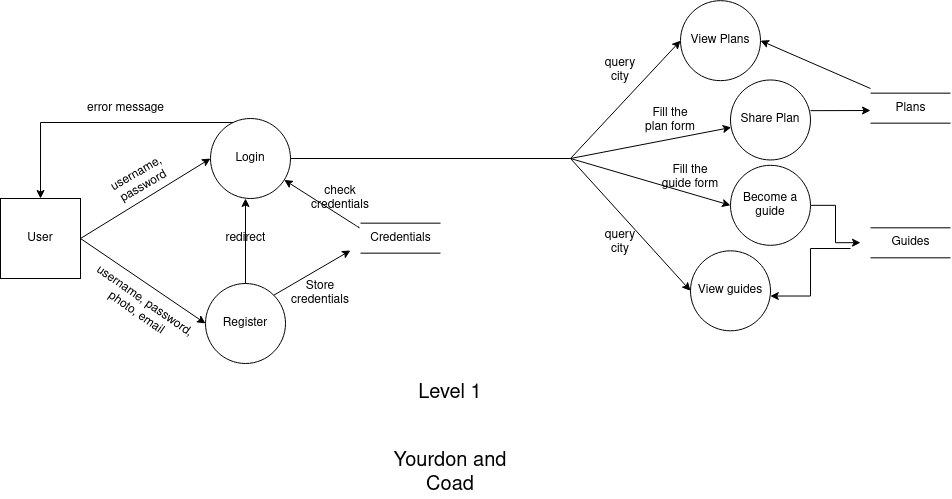

The diagram above was exported from draw.io. Its source (the exported page's mxGraphModel, read from the mxfile embedded in the PNG):
<mxGraphModel dx="1103" dy="548" grid="1" gridSize="10" guides="1" tooltips="1" connect="1" arrows="1" fold="1" page="1" pageScale="1" pageWidth="1100" pageHeight="850" background="#ffffff" math="0" shadow="0">
  <root>
    <mxCell id="0" />
    <mxCell id="1" parent="0" />
    <mxCell id="2xdNBGlsIW65jBER8ON1-1" value="User" style="whiteSpace=wrap;html=1;aspect=fixed;" parent="1" vertex="1">
      <mxGeometry x="130" y="300" width="80" height="80" as="geometry" />
    </mxCell>
    <mxCell id="2xdNBGlsIW65jBER8ON1-2" value="" style="endArrow=classic;html=1;exitX=1;exitY=0.5;exitDx=0;exitDy=0;entryX=0;entryY=0.5;entryDx=0;entryDy=0;" parent="1" source="2xdNBGlsIW65jBER8ON1-1" target="2xdNBGlsIW65jBER8ON1-3" edge="1">
      <mxGeometry width="50" height="50" relative="1" as="geometry">
        <mxPoint x="550" y="430" as="sourcePoint" />
        <mxPoint x="350" y="250" as="targetPoint" />
      </mxGeometry>
    </mxCell>
    <mxCell id="2xdNBGlsIW65jBER8ON1-5" style="edgeStyle=orthogonalEdgeStyle;rounded=0;orthogonalLoop=1;jettySize=auto;html=1;entryX=0.5;entryY=0;entryDx=0;entryDy=0;exitX=0.345;exitY=0.05;exitDx=0;exitDy=0;exitPerimeter=0;" parent="1" source="2xdNBGlsIW65jBER8ON1-3" target="2xdNBGlsIW65jBER8ON1-1" edge="1">
      <mxGeometry relative="1" as="geometry" />
    </mxCell>
    <mxCell id="2xdNBGlsIW65jBER8ON1-3" value="Login" style="ellipse;whiteSpace=wrap;html=1;aspect=fixed;" parent="1" vertex="1">
      <mxGeometry x="340" y="220" width="80" height="80" as="geometry" />
    </mxCell>
    <mxCell id="2xdNBGlsIW65jBER8ON1-4" value="username, password" style="text;html=1;strokeColor=none;fillColor=none;align=center;verticalAlign=middle;whiteSpace=wrap;rounded=0;rotation=-30;" parent="1" vertex="1">
      <mxGeometry x="220" y="266.82" width="100" height="30" as="geometry" />
    </mxCell>
    <mxCell id="2xdNBGlsIW65jBER8ON1-6" value="error message" style="text;html=1;align=center;verticalAlign=middle;resizable=0;points=[];autosize=1;" parent="1" vertex="1">
      <mxGeometry x="210" y="200" width="90" height="20" as="geometry" />
    </mxCell>
    <mxCell id="2xdNBGlsIW65jBER8ON1-7" value="Register" style="ellipse;whiteSpace=wrap;html=1;aspect=fixed;" parent="1" vertex="1">
      <mxGeometry x="335" y="385" width="80" height="80" as="geometry" />
    </mxCell>
    <mxCell id="2xdNBGlsIW65jBER8ON1-8" value="" style="endArrow=classic;html=1;exitX=1;exitY=0.5;exitDx=0;exitDy=0;entryX=0;entryY=0.5;entryDx=0;entryDy=0;" parent="1" source="2xdNBGlsIW65jBER8ON1-1" target="2xdNBGlsIW65jBER8ON1-7" edge="1">
      <mxGeometry width="50" height="50" relative="1" as="geometry">
        <mxPoint x="550" y="420" as="sourcePoint" />
        <mxPoint x="600" y="370" as="targetPoint" />
      </mxGeometry>
    </mxCell>
    <mxCell id="2xdNBGlsIW65jBER8ON1-9" value="username, password, photo, email" style="text;html=1;strokeColor=none;fillColor=none;align=center;verticalAlign=middle;whiteSpace=wrap;rounded=0;rotation=35;" parent="1" vertex="1">
      <mxGeometry x="205" y="394.32" width="130" height="30" as="geometry" />
    </mxCell>
    <mxCell id="2xdNBGlsIW65jBER8ON1-20" value="" style="endArrow=classic;html=1;exitX=-0.033;exitY=0.118;exitDx=0;exitDy=0;exitPerimeter=0;" parent="1" source="etC75RWJ6rfuS_bpgKGL-8" target="2xdNBGlsIW65jBER8ON1-3" edge="1">
      <mxGeometry width="50" height="50" relative="1" as="geometry">
        <mxPoint x="480" y="340" as="sourcePoint" />
        <mxPoint x="600" y="270" as="targetPoint" />
        <Array as="points">
          <mxPoint x="490" y="330" />
        </Array>
      </mxGeometry>
    </mxCell>
    <mxCell id="2xdNBGlsIW65jBER8ON1-24" value="check credentials" style="text;html=1;strokeColor=none;fillColor=none;align=center;verticalAlign=middle;whiteSpace=wrap;rounded=0;" parent="1" vertex="1">
      <mxGeometry x="450" y="290" width="40" height="20" as="geometry" />
    </mxCell>
    <mxCell id="2xdNBGlsIW65jBER8ON1-30" value="" style="endArrow=classic;html=1;exitX=1;exitY=0;exitDx=0;exitDy=0;entryX=0;entryY=0.7;entryDx=0;entryDy=0;" parent="1" source="2xdNBGlsIW65jBER8ON1-7" edge="1">
      <mxGeometry width="50" height="50" relative="1" as="geometry">
        <mxPoint x="550" y="300" as="sourcePoint" />
        <mxPoint x="480" y="352" as="targetPoint" />
      </mxGeometry>
    </mxCell>
    <mxCell id="2xdNBGlsIW65jBER8ON1-31" value="Store credentials" style="text;html=1;strokeColor=none;fillColor=none;align=center;verticalAlign=middle;whiteSpace=wrap;rounded=0;" parent="1" vertex="1">
      <mxGeometry x="430" y="385" width="40" height="20" as="geometry" />
    </mxCell>
    <mxCell id="2xdNBGlsIW65jBER8ON1-34" value="&lt;div&gt;View Plans&lt;/div&gt;" style="ellipse;whiteSpace=wrap;html=1;aspect=fixed;" parent="1" vertex="1">
      <mxGeometry x="810" y="102.16" width="80" height="80" as="geometry" />
    </mxCell>
    <mxCell id="2xdNBGlsIW65jBER8ON1-35" value="Share Plan" style="ellipse;whiteSpace=wrap;html=1;aspect=fixed;" parent="1" vertex="1">
      <mxGeometry x="860" y="181.47" width="80" height="80" as="geometry" />
    </mxCell>
    <mxCell id="2xdNBGlsIW65jBER8ON1-52" style="edgeStyle=orthogonalEdgeStyle;rounded=0;orthogonalLoop=1;jettySize=auto;html=1;" parent="1" source="2xdNBGlsIW65jBER8ON1-36" edge="1">
      <mxGeometry relative="1" as="geometry">
        <mxPoint x="990" y="344.16" as="targetPoint" />
      </mxGeometry>
    </mxCell>
    <mxCell id="2xdNBGlsIW65jBER8ON1-36" value="Become a guide" style="ellipse;whiteSpace=wrap;html=1;aspect=fixed;" parent="1" vertex="1">
      <mxGeometry x="860" y="266.82000000000005" width="80" height="80" as="geometry" />
    </mxCell>
    <mxCell id="2xdNBGlsIW65jBER8ON1-37" value="" style="endArrow=classic;html=1;entryX=0;entryY=0.5;entryDx=0;entryDy=0;" parent="1" target="2xdNBGlsIW65jBER8ON1-34" edge="1">
      <mxGeometry width="50" height="50" relative="1" as="geometry">
        <mxPoint x="700" y="260" as="sourcePoint" />
        <mxPoint x="520" y="152.16" as="targetPoint" />
      </mxGeometry>
    </mxCell>
    <mxCell id="2xdNBGlsIW65jBER8ON1-38" value="" style="endArrow=classic;html=1;" parent="1" target="2xdNBGlsIW65jBER8ON1-35" edge="1">
      <mxGeometry width="50" height="50" relative="1" as="geometry">
        <mxPoint x="700" y="260" as="sourcePoint" />
        <mxPoint x="520" y="152.16" as="targetPoint" />
      </mxGeometry>
    </mxCell>
    <mxCell id="2xdNBGlsIW65jBER8ON1-39" value="" style="endArrow=classic;html=1;entryX=0;entryY=0.5;entryDx=0;entryDy=0;" parent="1" target="2xdNBGlsIW65jBER8ON1-36" edge="1">
      <mxGeometry width="50" height="50" relative="1" as="geometry">
        <mxPoint x="700" y="260" as="sourcePoint" />
        <mxPoint x="520" y="152.16" as="targetPoint" />
      </mxGeometry>
    </mxCell>
    <mxCell id="2xdNBGlsIW65jBER8ON1-40" value="query city" style="text;html=1;strokeColor=none;fillColor=none;align=center;verticalAlign=middle;whiteSpace=wrap;rounded=0;" parent="1" vertex="1">
      <mxGeometry x="730" y="162.16" width="40" height="20" as="geometry" />
    </mxCell>
    <mxCell id="2xdNBGlsIW65jBER8ON1-41" value="Fill the plan form" style="text;html=1;strokeColor=none;fillColor=none;align=center;verticalAlign=middle;whiteSpace=wrap;rounded=0;" parent="1" vertex="1">
      <mxGeometry x="770" y="206.82" width="60" height="30" as="geometry" />
    </mxCell>
    <mxCell id="2xdNBGlsIW65jBER8ON1-42" value="Fill the guide form" style="text;html=1;strokeColor=none;fillColor=none;align=center;verticalAlign=middle;whiteSpace=wrap;rounded=0;" parent="1" vertex="1">
      <mxGeometry x="790" y="261.46999999999997" width="60" height="35" as="geometry" />
    </mxCell>
    <mxCell id="2xdNBGlsIW65jBER8ON1-45" value="" style="endArrow=classic;html=1;" parent="1" edge="1">
      <mxGeometry width="50" height="50" relative="1" as="geometry">
        <mxPoint x="940" y="212.16" as="sourcePoint" />
        <mxPoint x="1000" y="212" as="targetPoint" />
      </mxGeometry>
    </mxCell>
    <mxCell id="2xdNBGlsIW65jBER8ON1-50" value="" style="endArrow=classic;html=1;entryX=1;entryY=0.5;entryDx=0;entryDy=0;" parent="1" target="2xdNBGlsIW65jBER8ON1-34" edge="1">
      <mxGeometry width="50" height="50" relative="1" as="geometry">
        <mxPoint x="1000" y="190" as="sourcePoint" />
        <mxPoint x="880" y="132.16" as="targetPoint" />
      </mxGeometry>
    </mxCell>
    <mxCell id="etC75RWJ6rfuS_bpgKGL-1" value="&lt;font style=&quot;font-size: 20px;&quot;&gt;Yourdon and Coad&lt;/font&gt;" style="text;strokeColor=none;align=center;fillColor=none;html=1;verticalAlign=middle;whiteSpace=wrap;rounded=0;" vertex="1" parent="1">
      <mxGeometry x="500" y="550" width="160" height="50" as="geometry" />
    </mxCell>
    <mxCell id="etC75RWJ6rfuS_bpgKGL-2" value="&lt;font style=&quot;font-size: 20px;&quot;&gt;Level 1&lt;br&gt;&lt;/font&gt;" style="text;strokeColor=none;align=center;fillColor=none;html=1;verticalAlign=middle;whiteSpace=wrap;rounded=0;" vertex="1" parent="1">
      <mxGeometry x="500" y="470" width="160" height="50" as="geometry" />
    </mxCell>
    <mxCell id="etC75RWJ6rfuS_bpgKGL-6" value="" style="endArrow=none;html=1;rounded=0;" edge="1" parent="1">
      <mxGeometry width="50" height="50" relative="1" as="geometry">
        <mxPoint x="490" y="324.66" as="sourcePoint" />
        <mxPoint x="570" y="324.66" as="targetPoint" />
      </mxGeometry>
    </mxCell>
    <mxCell id="etC75RWJ6rfuS_bpgKGL-7" value="" style="endArrow=none;html=1;rounded=0;" edge="1" parent="1">
      <mxGeometry width="50" height="50" relative="1" as="geometry">
        <mxPoint x="490" y="354.65999999999997" as="sourcePoint" />
        <mxPoint x="570" y="354.65999999999997" as="targetPoint" />
      </mxGeometry>
    </mxCell>
    <mxCell id="etC75RWJ6rfuS_bpgKGL-8" value="Credentials" style="text;html=1;align=center;verticalAlign=middle;resizable=0;points=[];autosize=1;strokeColor=none;fillColor=none;" vertex="1" parent="1">
      <mxGeometry x="490" y="324.66" width="80" height="30" as="geometry" />
    </mxCell>
    <mxCell id="etC75RWJ6rfuS_bpgKGL-9" value="" style="endArrow=none;html=1;rounded=0;" edge="1" parent="1">
      <mxGeometry width="50" height="50" relative="1" as="geometry">
        <mxPoint x="1000" y="329.32" as="sourcePoint" />
        <mxPoint x="1080" y="329.32" as="targetPoint" />
      </mxGeometry>
    </mxCell>
    <mxCell id="etC75RWJ6rfuS_bpgKGL-10" value="" style="endArrow=none;html=1;rounded=0;" edge="1" parent="1">
      <mxGeometry width="50" height="50" relative="1" as="geometry">
        <mxPoint x="1000" y="359.32" as="sourcePoint" />
        <mxPoint x="1080" y="359.32" as="targetPoint" />
      </mxGeometry>
    </mxCell>
    <mxCell id="etC75RWJ6rfuS_bpgKGL-11" value="Guides" style="text;html=1;align=center;verticalAlign=middle;resizable=0;points=[];autosize=1;strokeColor=none;fillColor=none;" vertex="1" parent="1">
      <mxGeometry x="1010" y="329.32" width="60" height="30" as="geometry" />
    </mxCell>
    <mxCell id="etC75RWJ6rfuS_bpgKGL-14" value="" style="endArrow=none;html=1;rounded=0;" edge="1" parent="1">
      <mxGeometry width="50" height="50" relative="1" as="geometry">
        <mxPoint x="1000" y="194.66" as="sourcePoint" />
        <mxPoint x="1080" y="194.66" as="targetPoint" />
      </mxGeometry>
    </mxCell>
    <mxCell id="etC75RWJ6rfuS_bpgKGL-15" value="" style="endArrow=none;html=1;rounded=0;" edge="1" parent="1">
      <mxGeometry width="50" height="50" relative="1" as="geometry">
        <mxPoint x="1000" y="224.65999999999994" as="sourcePoint" />
        <mxPoint x="1080" y="224.65999999999994" as="targetPoint" />
      </mxGeometry>
    </mxCell>
    <mxCell id="etC75RWJ6rfuS_bpgKGL-16" value="Plans" style="text;html=1;align=center;verticalAlign=middle;resizable=0;points=[];autosize=1;strokeColor=none;fillColor=none;" vertex="1" parent="1">
      <mxGeometry x="1015" y="194.66" width="50" height="30" as="geometry" />
    </mxCell>
    <mxCell id="etC75RWJ6rfuS_bpgKGL-18" style="edgeStyle=orthogonalEdgeStyle;rounded=0;orthogonalLoop=1;jettySize=auto;html=1;entryX=0.997;entryY=0.565;entryDx=0;entryDy=0;entryPerimeter=0;" edge="1" parent="1" target="etC75RWJ6rfuS_bpgKGL-19">
      <mxGeometry relative="1" as="geometry">
        <mxPoint x="980" y="360" as="targetPoint" />
        <mxPoint x="980" y="350" as="sourcePoint" />
      </mxGeometry>
    </mxCell>
    <mxCell id="etC75RWJ6rfuS_bpgKGL-19" value="View guides" style="ellipse;whiteSpace=wrap;html=1;aspect=fixed;" vertex="1" parent="1">
      <mxGeometry x="820" y="352.32" width="80" height="80" as="geometry" />
    </mxCell>
    <mxCell id="etC75RWJ6rfuS_bpgKGL-20" value="" style="endArrow=classic;html=1;entryX=0;entryY=0.5;entryDx=0;entryDy=0;" edge="1" parent="1" target="etC75RWJ6rfuS_bpgKGL-19">
      <mxGeometry width="50" height="50" relative="1" as="geometry">
        <mxPoint x="700" y="260" as="sourcePoint" />
        <mxPoint x="470" y="232.32" as="targetPoint" />
      </mxGeometry>
    </mxCell>
    <mxCell id="etC75RWJ6rfuS_bpgKGL-21" value="query city" style="text;html=1;strokeColor=none;fillColor=none;align=center;verticalAlign=middle;whiteSpace=wrap;rounded=0;" vertex="1" parent="1">
      <mxGeometry x="730" y="334.32" width="40" height="20" as="geometry" />
    </mxCell>
    <mxCell id="etC75RWJ6rfuS_bpgKGL-25" value="" style="endArrow=none;html=1;rounded=0;exitX=1;exitY=0.5;exitDx=0;exitDy=0;" edge="1" parent="1" source="2xdNBGlsIW65jBER8ON1-3">
      <mxGeometry width="50" height="50" relative="1" as="geometry">
        <mxPoint x="610" y="340" as="sourcePoint" />
        <mxPoint x="700" y="260" as="targetPoint" />
        <Array as="points" />
      </mxGeometry>
    </mxCell>
    <mxCell id="etC75RWJ6rfuS_bpgKGL-29" value="" style="endArrow=classic;html=1;rounded=0;" edge="1" parent="1" source="2xdNBGlsIW65jBER8ON1-7">
      <mxGeometry width="50" height="50" relative="1" as="geometry">
        <mxPoint x="380" y="380" as="sourcePoint" />
        <mxPoint x="375" y="300" as="targetPoint" />
      </mxGeometry>
    </mxCell>
    <mxCell id="etC75RWJ6rfuS_bpgKGL-30" value="redirect" style="text;html=1;align=center;verticalAlign=middle;resizable=0;points=[];autosize=1;strokeColor=none;fillColor=none;" vertex="1" parent="1">
      <mxGeometry x="345" y="325" width="60" height="30" as="geometry" />
    </mxCell>
  </root>
</mxGraphModel>